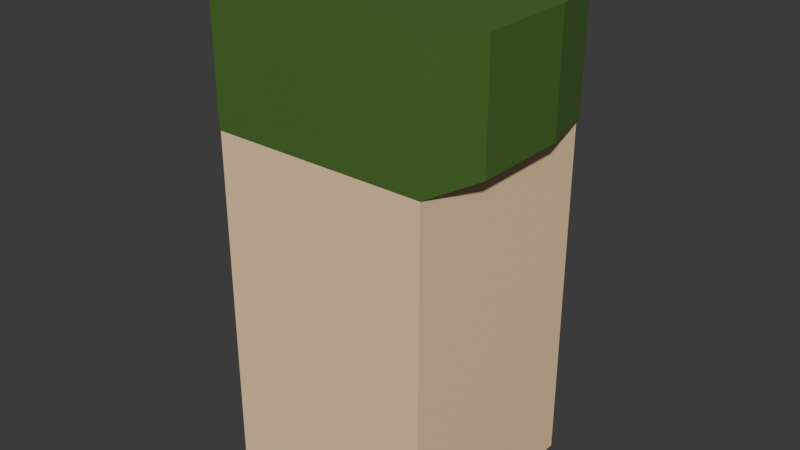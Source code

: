 # Source: npc.blend  (saved by Blender 4.0.36; exported with 4.5.12 LTS)
import bpy
from mathutils import Matrix  # noqa: F401  (used for matrix-valued properties, if any)

bpy.ops.wm.read_factory_settings(use_empty=True)
scene = bpy.context.scene
scene.name = 'Scene'

# ---- collections
col_collection = bpy.data.collections.new('Collection'); scene.collection.children.link(col_collection)

# ---- materials (node trees are filled in below, after node groups)
mat_material = bpy.data.materials.new('Material')
mat_material.alpha_threshold = 0.0
mat_material.use_transparent_shadow = False
mat_material.roughness = 0.5
mat_material.line_color = (0.0, 0.0, 0.0, 1.0)
mat_material_001 = bpy.data.materials.new('Material.001')
mat_material_001.use_transparent_shadow = False

# ---- material node trees
mat_material.use_nodes = True; mat_material.node_tree.nodes.clear()
_N = mat_material.node_tree.nodes; _L = mat_material.node_tree.links
n0 = _N.new('ShaderNodeOutputMaterial'); n0.name = 'Material Output'; n0.location = (300, 300)
n1 = _N.new('ShaderNodeBsdfPrincipled'); n1.name = 'Principled BSDF'; n1.location = (10, 300)
n1.inputs[0].default_value = (1.0, 0.7083, 0.4125, 1.0)
n1.inputs[3].default_value = 1.45
_L.new(n1.outputs[0], n0.inputs[0])
n0.is_active_output = True
mat_material_001.use_nodes = True; mat_material_001.node_tree.nodes.clear()
_N = mat_material_001.node_tree.nodes; _L = mat_material_001.node_tree.links
n0 = _N.new('ShaderNodeBsdfPrincipled'); n0.name = 'Principled BSDF'; n0.location = (10, 300)
n0.inputs[0].default_value = (0.07326, 0.1651, 0.03062, 1.0)
n0.inputs[3].default_value = 1.45
n1 = _N.new('ShaderNodeOutputMaterial'); n1.name = 'Material Output'; n1.location = (300, 300)
_L.new(n0.outputs[0], n1.inputs[0])
n1.is_active_output = True

# ---- world
world_world = bpy.data.worlds.new('World'); scene.world = world_world
world_world.use_nodes = True; world_world.node_tree.nodes.clear()
_N = world_world.node_tree.nodes; _L = world_world.node_tree.links
n0 = _N.new('ShaderNodeOutputWorld'); n0.name = 'World Output'; n0.location = (300, 300)
n1 = _N.new('ShaderNodeBackground'); n1.name = 'Background'; n1.location = (10, 300)
n1.inputs[0].default_value = (0.05088, 0.05088, 0.05088, 1.0)
_L.new(n1.outputs[0], n0.inputs[0])
n0.is_active_output = True
world_world.color = (0.05088, 0.05088, 0.05088)
world_world.use_sun_shadow = False
world_world.sun_shadow_jitter_overblur = 0.0

# ---- meshes
me_cube = bpy.data.meshes.new('Cube')
me_cube.from_pydata([(1.0, 1.0, 1.0), (1.0, 1.0, -1.0), (1.0, -1.0, 1.0), (1.0, -1.0, -1.0), (-1.0, 1.0, 1.0), (-1.0, 1.0, -1.0), (-1.0, -1.0, 1.0), (-1.0, -1.0, -1.0)], [], [(0, 4, 6, 2), (3, 2, 6, 7), (7, 6, 4, 5), (5, 1, 3, 7), (1, 0, 2, 3), (5, 4, 0, 1)])
_uv = me_cube.uv_layers.new(name='UVMap')
_uv.uv.foreach_set('vector', [0.625, 0.5, 0.875, 0.5, 0.875, 0.75, 0.625, 0.75, 0.375, 0.75, 0.625, 0.75, 0.625, 1.0, 0.375, 1.0, 0.375, 0.0, 0.625, 0.0, 0.625, 0.25, 0.375, 0.25, 0.125, 0.5, 0.375, 0.5, 0.375, 0.75, 0.125, 0.75, 0.375, 0.5, 0.625, 0.5, 0.625, 0.75, 0.375, 0.75, 0.375, 0.25, 0.625, 0.25, 0.625, 0.5, 0.375, 0.5])
me_cube.materials.append(mat_material)
me_cube.use_mirror_vertex_groups = False
me_cube.update()
me_cylinder = bpy.data.meshes.new('Cylinder')
me_cylinder.from_pydata([(0.0, 0.696, -4.586), (0.0, 0.696, -3.644), (0.6985, 0.6832, -4.466), (0.6985, 0.6832, 1.0), (0.7834, 0.309, -4.466), (0.7834, 0.309, 1.0), (0.7834, -0.309, -4.466), (0.7834, -0.309, 1.0), (0.6842, -0.6831, -4.466), (0.6842, -0.6831, 1.0), (0.0, -0.6956, 0.9378), (0.0, -0.6956, 2.938), (-0.6836, -0.6854, -4.466), (-0.6836, -0.6854, 1.0), (-0.7972, -0.309, -4.466), (-0.7972, -0.309, 1.0), (-0.7972, 0.309, -4.466), (-0.7972, 0.309, 1.0), (-0.686, 0.6839, -4.466), (-0.686, 0.6839, 1.0)], [], [(0, 1, 3, 2), (2, 3, 5, 4), (4, 5, 7, 6), (6, 7, 9, 8), (8, 9, 11, 10), (10, 11, 13, 12), (12, 13, 15, 14), (14, 15, 17, 16), (3, 1, 19, 17, 15, 13, 11, 9, 7, 5), (16, 17, 19, 18), (18, 19, 1, 0), (0, 2, 4, 6, 8, 10, 12, 14, 16, 18)])
_uv = me_cylinder.uv_layers.new(name='UVMap')
_uv.uv.foreach_set('vector', [1.0, 0.5, 1.0, 1.0, 0.9, 1.0, 0.9, 0.5, 0.9, 0.5, 0.9, 1.0, 0.8, 1.0, 0.8, 0.5, 0.8, 0.5, 0.8, 1.0, 0.7, 1.0, 0.7, 0.5, 0.7, 0.5, 0.7, 1.0, 0.6, 1.0, 0.6, 0.5, 0.6, 0.5, 0.6, 1.0, 0.5, 1.0, 0.5, 0.5, 0.5, 0.5, 0.5, 1.0, 0.4, 1.0, 0.4, 0.5, 0.4, 0.5, 0.4, 1.0, 0.3, 1.0, 0.3, 0.5, 0.3, 0.5, 0.3, 1.0, 0.2, 1.0, 0.2, 0.5, 0.3911, 0.4442, 0.25, 0.49, 0.1089, 0.4442, 0.02175, 0.3242, 0.02175, 0.1758, 0.1089, 0.05584, 0.25, 0.01, 0.3911, 0.05584, 0.4783, 0.1758, 0.4783, 0.3242, 0.2, 0.5, 0.2, 1.0, 0.1, 1.0, 0.1, 0.5, 0.1, 0.5, 0.1, 1.0, -7.451e-08, 1.0, -7.451e-08, 0.5, 0.75, 0.49, 0.8911, 0.4442, 0.9783, 0.3242, 0.9783, 0.1758, 0.8911, 0.05584, 0.75, 0.01, 0.6089, 0.05584, 0.5217, 0.1758, 0.5217, 0.3242, 0.6089, 0.4442])
me_cylinder.materials.append(mat_material_001)
me_cylinder.update()

# ---- objects
ob_cube = bpy.data.objects.new('Cube', me_cube)
ob_cylinder = bpy.data.objects.new('Cylinder', me_cylinder)

# ---- transforms, parenting, visibility, modifiers, constraints
ob_cube.location = (0.0, 0.0, 0.0)
ob_cube.scale = (1.0, 1.0, 2.173)
ob_cube.lock_rotations_4d = False
ob_cube.empty_display_type = 'ARROWS'
ob_cube.lineart.crease_threshold = 0.0
ob_cylinder.location = (0.0, 0.0, 2.002)
ob_cylinder.scale = (1.469, 1.469, 0.1992)

# ---- collection membership
col_collection.objects.link(ob_cube)
col_collection.objects.link(ob_cylinder)

# ---- scene / render settings (as saved in the file)
scene.frame_start = 1; scene.frame_end = 250; scene.frame_set(1)
scene.render.engine = 'BLENDER_EEVEE_NEXT'
scene.cycles.sampling_pattern = 'TABULATED_SOBOL'
bpy.context.view_layer.update()

# ---- added for rendering (the .blend has no active camera and no usable light): camera, sun
cam_auto = bpy.data.cameras.new('AutoCamera')
cam_auto.lens = 50.0
cam_auto.sensor_width = 36.0
cam_auto.clip_end = 1000.0
ob_auto_camera = bpy.data.objects.new('AutoCamera', cam_auto)
scene.collection.objects.link(ob_auto_camera)
ob_auto_camera.location = (5.24161, -6.30185, 4.40871)
ob_auto_camera.rotation_euler = (1.09748, -7.21219e-08, 0.694738)
scene.camera = ob_auto_camera
light_auto_sun = bpy.data.lights.new('AutoSun', 'SUN')
light_auto_sun.energy = 3.0
light_auto_sun.angle = 0.0523599
ob_auto_sun = bpy.data.objects.new('AutoSun', light_auto_sun)
scene.collection.objects.link(ob_auto_sun)
ob_auto_sun.rotation_euler = (0.872665, 0.174533, 0.523599)
bpy.context.view_layer.update()
